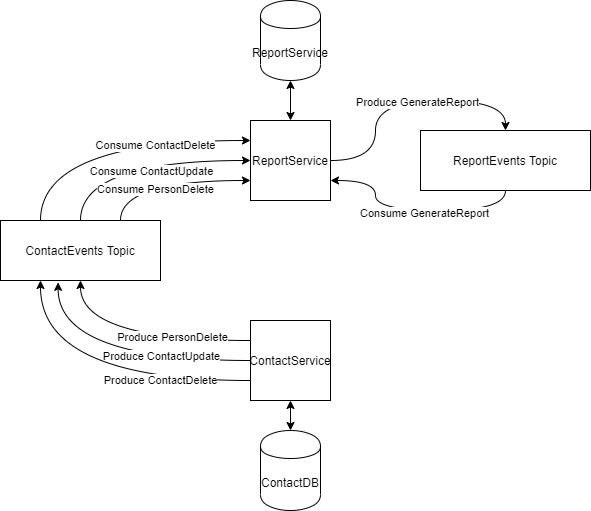

The diagram above was exported from draw.io. Its source (the exported page's mxGraphModel, read from the mxfile embedded in the PNG):
<mxGraphModel dx="1086" dy="846" grid="1" gridSize="10" guides="1" tooltips="1" connect="1" arrows="1" fold="1" page="1" pageScale="1" pageWidth="682" pageHeight="682" math="0" shadow="0">
  <root>
    <mxCell id="0" />
    <mxCell id="1" parent="0" />
    <mxCell id="dRQOB2ZriXJrHsIdk433-1" style="edgeStyle=orthogonalEdgeStyle;rounded=0;orthogonalLoop=1;jettySize=auto;html=1;exitX=0;exitY=0.25;exitDx=0;exitDy=0;entryX=0.5;entryY=1;entryDx=0;entryDy=0;curved=1;" edge="1" parent="1" source="dRQOB2ZriXJrHsIdk433-7" target="dRQOB2ZriXJrHsIdk433-17">
      <mxGeometry relative="1" as="geometry" />
    </mxCell>
    <mxCell id="dRQOB2ZriXJrHsIdk433-2" value="Produce PersonDelete" style="edgeLabel;html=1;align=center;verticalAlign=middle;resizable=0;points=[];" vertex="1" connectable="0" parent="dRQOB2ZriXJrHsIdk433-1">
      <mxGeometry x="-0.3155" y="-4" relative="1" as="geometry">
        <mxPoint as="offset" />
      </mxGeometry>
    </mxCell>
    <mxCell id="dRQOB2ZriXJrHsIdk433-3" style="edgeStyle=orthogonalEdgeStyle;curved=1;rounded=0;orthogonalLoop=1;jettySize=auto;html=1;exitX=0;exitY=0.5;exitDx=0;exitDy=0;entryX=0.36;entryY=1.031;entryDx=0;entryDy=0;entryPerimeter=0;" edge="1" parent="1" source="dRQOB2ZriXJrHsIdk433-7" target="dRQOB2ZriXJrHsIdk433-17">
      <mxGeometry relative="1" as="geometry">
        <mxPoint x="100" y="366" as="targetPoint" />
      </mxGeometry>
    </mxCell>
    <mxCell id="dRQOB2ZriXJrHsIdk433-4" value="Produce ContactUpdate" style="edgeLabel;html=1;align=center;verticalAlign=middle;resizable=0;points=[];" vertex="1" connectable="0" parent="dRQOB2ZriXJrHsIdk433-3">
      <mxGeometry x="-0.2057" y="-5" relative="1" as="geometry">
        <mxPoint x="17.43" as="offset" />
      </mxGeometry>
    </mxCell>
    <mxCell id="dRQOB2ZriXJrHsIdk433-5" style="edgeStyle=orthogonalEdgeStyle;curved=1;rounded=0;orthogonalLoop=1;jettySize=auto;html=1;exitX=0;exitY=0.75;exitDx=0;exitDy=0;entryX=0.25;entryY=1;entryDx=0;entryDy=0;" edge="1" parent="1" source="dRQOB2ZriXJrHsIdk433-7" target="dRQOB2ZriXJrHsIdk433-17">
      <mxGeometry relative="1" as="geometry">
        <mxPoint x="100" y="366" as="targetPoint" />
      </mxGeometry>
    </mxCell>
    <mxCell id="dRQOB2ZriXJrHsIdk433-6" value="Produce ContactDelete" style="edgeLabel;html=1;align=center;verticalAlign=middle;resizable=0;points=[];" vertex="1" connectable="0" parent="dRQOB2ZriXJrHsIdk433-5">
      <mxGeometry x="-0.2476" y="-11" relative="1" as="geometry">
        <mxPoint x="26.57" y="10.98" as="offset" />
      </mxGeometry>
    </mxCell>
    <mxCell id="dRQOB2ZriXJrHsIdk433-7" value="ContactService" style="whiteSpace=wrap;html=1;aspect=fixed;" vertex="1" parent="1">
      <mxGeometry x="290" y="406" width="80" height="80" as="geometry" />
    </mxCell>
    <mxCell id="dRQOB2ZriXJrHsIdk433-8" style="edgeStyle=orthogonalEdgeStyle;curved=1;rounded=0;orthogonalLoop=1;jettySize=auto;html=1;exitX=1;exitY=0.5;exitDx=0;exitDy=0;entryX=0.5;entryY=0;entryDx=0;entryDy=0;startArrow=none;startFill=0;" edge="1" parent="1" source="dRQOB2ZriXJrHsIdk433-10" target="dRQOB2ZriXJrHsIdk433-20">
      <mxGeometry relative="1" as="geometry" />
    </mxCell>
    <mxCell id="dRQOB2ZriXJrHsIdk433-9" value="Produce GenerateReport" style="edgeLabel;html=1;align=center;verticalAlign=middle;resizable=0;points=[];" vertex="1" connectable="0" parent="dRQOB2ZriXJrHsIdk433-8">
      <mxGeometry x="0.1031" y="-1" relative="1" as="geometry">
        <mxPoint as="offset" />
      </mxGeometry>
    </mxCell>
    <mxCell id="dRQOB2ZriXJrHsIdk433-10" value="ReportService" style="whiteSpace=wrap;html=1;aspect=fixed;" vertex="1" parent="1">
      <mxGeometry x="290" y="206" width="80" height="80" as="geometry" />
    </mxCell>
    <mxCell id="dRQOB2ZriXJrHsIdk433-11" style="edgeStyle=orthogonalEdgeStyle;curved=1;rounded=0;orthogonalLoop=1;jettySize=auto;html=1;exitX=0.5;exitY=0;exitDx=0;exitDy=0;entryX=0;entryY=0.5;entryDx=0;entryDy=0;startArrow=none;startFill=0;" edge="1" parent="1" source="dRQOB2ZriXJrHsIdk433-17" target="dRQOB2ZriXJrHsIdk433-10">
      <mxGeometry relative="1" as="geometry" />
    </mxCell>
    <mxCell id="dRQOB2ZriXJrHsIdk433-12" value="Consume ContactUpdate" style="edgeLabel;html=1;align=center;verticalAlign=middle;resizable=0;points=[];" vertex="1" connectable="0" parent="dRQOB2ZriXJrHsIdk433-11">
      <mxGeometry x="0.1339" y="-10" relative="1" as="geometry">
        <mxPoint as="offset" />
      </mxGeometry>
    </mxCell>
    <mxCell id="dRQOB2ZriXJrHsIdk433-13" style="edgeStyle=orthogonalEdgeStyle;curved=1;rounded=0;orthogonalLoop=1;jettySize=auto;html=1;exitX=0.25;exitY=0;exitDx=0;exitDy=0;entryX=0;entryY=0.25;entryDx=0;entryDy=0;startArrow=none;startFill=0;" edge="1" parent="1" source="dRQOB2ZriXJrHsIdk433-17" target="dRQOB2ZriXJrHsIdk433-10">
      <mxGeometry relative="1" as="geometry" />
    </mxCell>
    <mxCell id="dRQOB2ZriXJrHsIdk433-14" value="Consume ContactDelete" style="edgeLabel;html=1;align=center;verticalAlign=middle;resizable=0;points=[];" vertex="1" connectable="0" parent="dRQOB2ZriXJrHsIdk433-13">
      <mxGeometry x="0.3368" y="-4" relative="1" as="geometry">
        <mxPoint as="offset" />
      </mxGeometry>
    </mxCell>
    <mxCell id="dRQOB2ZriXJrHsIdk433-15" style="edgeStyle=orthogonalEdgeStyle;curved=1;rounded=0;orthogonalLoop=1;jettySize=auto;html=1;exitX=0.75;exitY=0;exitDx=0;exitDy=0;entryX=0;entryY=0.75;entryDx=0;entryDy=0;startArrow=none;startFill=0;" edge="1" parent="1" source="dRQOB2ZriXJrHsIdk433-17" target="dRQOB2ZriXJrHsIdk433-10">
      <mxGeometry relative="1" as="geometry" />
    </mxCell>
    <mxCell id="dRQOB2ZriXJrHsIdk433-16" value="Consume PersonDelete" style="edgeLabel;html=1;align=center;verticalAlign=middle;resizable=0;points=[];" vertex="1" connectable="0" parent="dRQOB2ZriXJrHsIdk433-15">
      <mxGeometry x="-0.1248" y="-8" relative="1" as="geometry">
        <mxPoint as="offset" />
      </mxGeometry>
    </mxCell>
    <mxCell id="dRQOB2ZriXJrHsIdk433-17" value="ContactEvents Topic" style="rounded=0;whiteSpace=wrap;html=1;" vertex="1" parent="1">
      <mxGeometry x="40" y="306" width="160" height="60" as="geometry" />
    </mxCell>
    <mxCell id="dRQOB2ZriXJrHsIdk433-18" style="edgeStyle=orthogonalEdgeStyle;curved=1;rounded=0;orthogonalLoop=1;jettySize=auto;html=1;exitX=0.5;exitY=1;exitDx=0;exitDy=0;entryX=1;entryY=0.75;entryDx=0;entryDy=0;startArrow=none;startFill=0;" edge="1" parent="1" source="dRQOB2ZriXJrHsIdk433-20" target="dRQOB2ZriXJrHsIdk433-10">
      <mxGeometry relative="1" as="geometry" />
    </mxCell>
    <mxCell id="dRQOB2ZriXJrHsIdk433-19" value="Consume GenerateReport" style="edgeLabel;html=1;align=center;verticalAlign=middle;resizable=0;points=[];" vertex="1" connectable="0" parent="dRQOB2ZriXJrHsIdk433-18">
      <mxGeometry x="-0.0932" y="2" relative="1" as="geometry">
        <mxPoint as="offset" />
      </mxGeometry>
    </mxCell>
    <mxCell id="dRQOB2ZriXJrHsIdk433-20" value="ReportEvents Topic" style="rounded=0;whiteSpace=wrap;html=1;" vertex="1" parent="1">
      <mxGeometry x="460" y="216" width="170" height="60" as="geometry" />
    </mxCell>
    <mxCell id="dRQOB2ZriXJrHsIdk433-21" style="edgeStyle=orthogonalEdgeStyle;curved=1;rounded=0;orthogonalLoop=1;jettySize=auto;html=1;exitX=0.5;exitY=0;exitDx=0;exitDy=0;entryX=0.5;entryY=1;entryDx=0;entryDy=0;startArrow=classic;startFill=1;" edge="1" parent="1" source="dRQOB2ZriXJrHsIdk433-22" target="dRQOB2ZriXJrHsIdk433-7">
      <mxGeometry relative="1" as="geometry" />
    </mxCell>
    <mxCell id="dRQOB2ZriXJrHsIdk433-22" value="ContactDB" style="shape=cylinder;whiteSpace=wrap;html=1;boundedLbl=1;backgroundOutline=1;" vertex="1" parent="1">
      <mxGeometry x="300" y="516" width="60" height="80" as="geometry" />
    </mxCell>
    <mxCell id="dRQOB2ZriXJrHsIdk433-23" style="edgeStyle=orthogonalEdgeStyle;curved=1;rounded=0;orthogonalLoop=1;jettySize=auto;html=1;exitX=0.5;exitY=1;exitDx=0;exitDy=0;entryX=0.5;entryY=0;entryDx=0;entryDy=0;startArrow=classic;startFill=1;" edge="1" parent="1" source="dRQOB2ZriXJrHsIdk433-24" target="dRQOB2ZriXJrHsIdk433-10">
      <mxGeometry relative="1" as="geometry" />
    </mxCell>
    <mxCell id="dRQOB2ZriXJrHsIdk433-24" value="ReportService" style="shape=cylinder;whiteSpace=wrap;html=1;boundedLbl=1;backgroundOutline=1;" vertex="1" parent="1">
      <mxGeometry x="300" y="86" width="60" height="80" as="geometry" />
    </mxCell>
  </root>
</mxGraphModel>